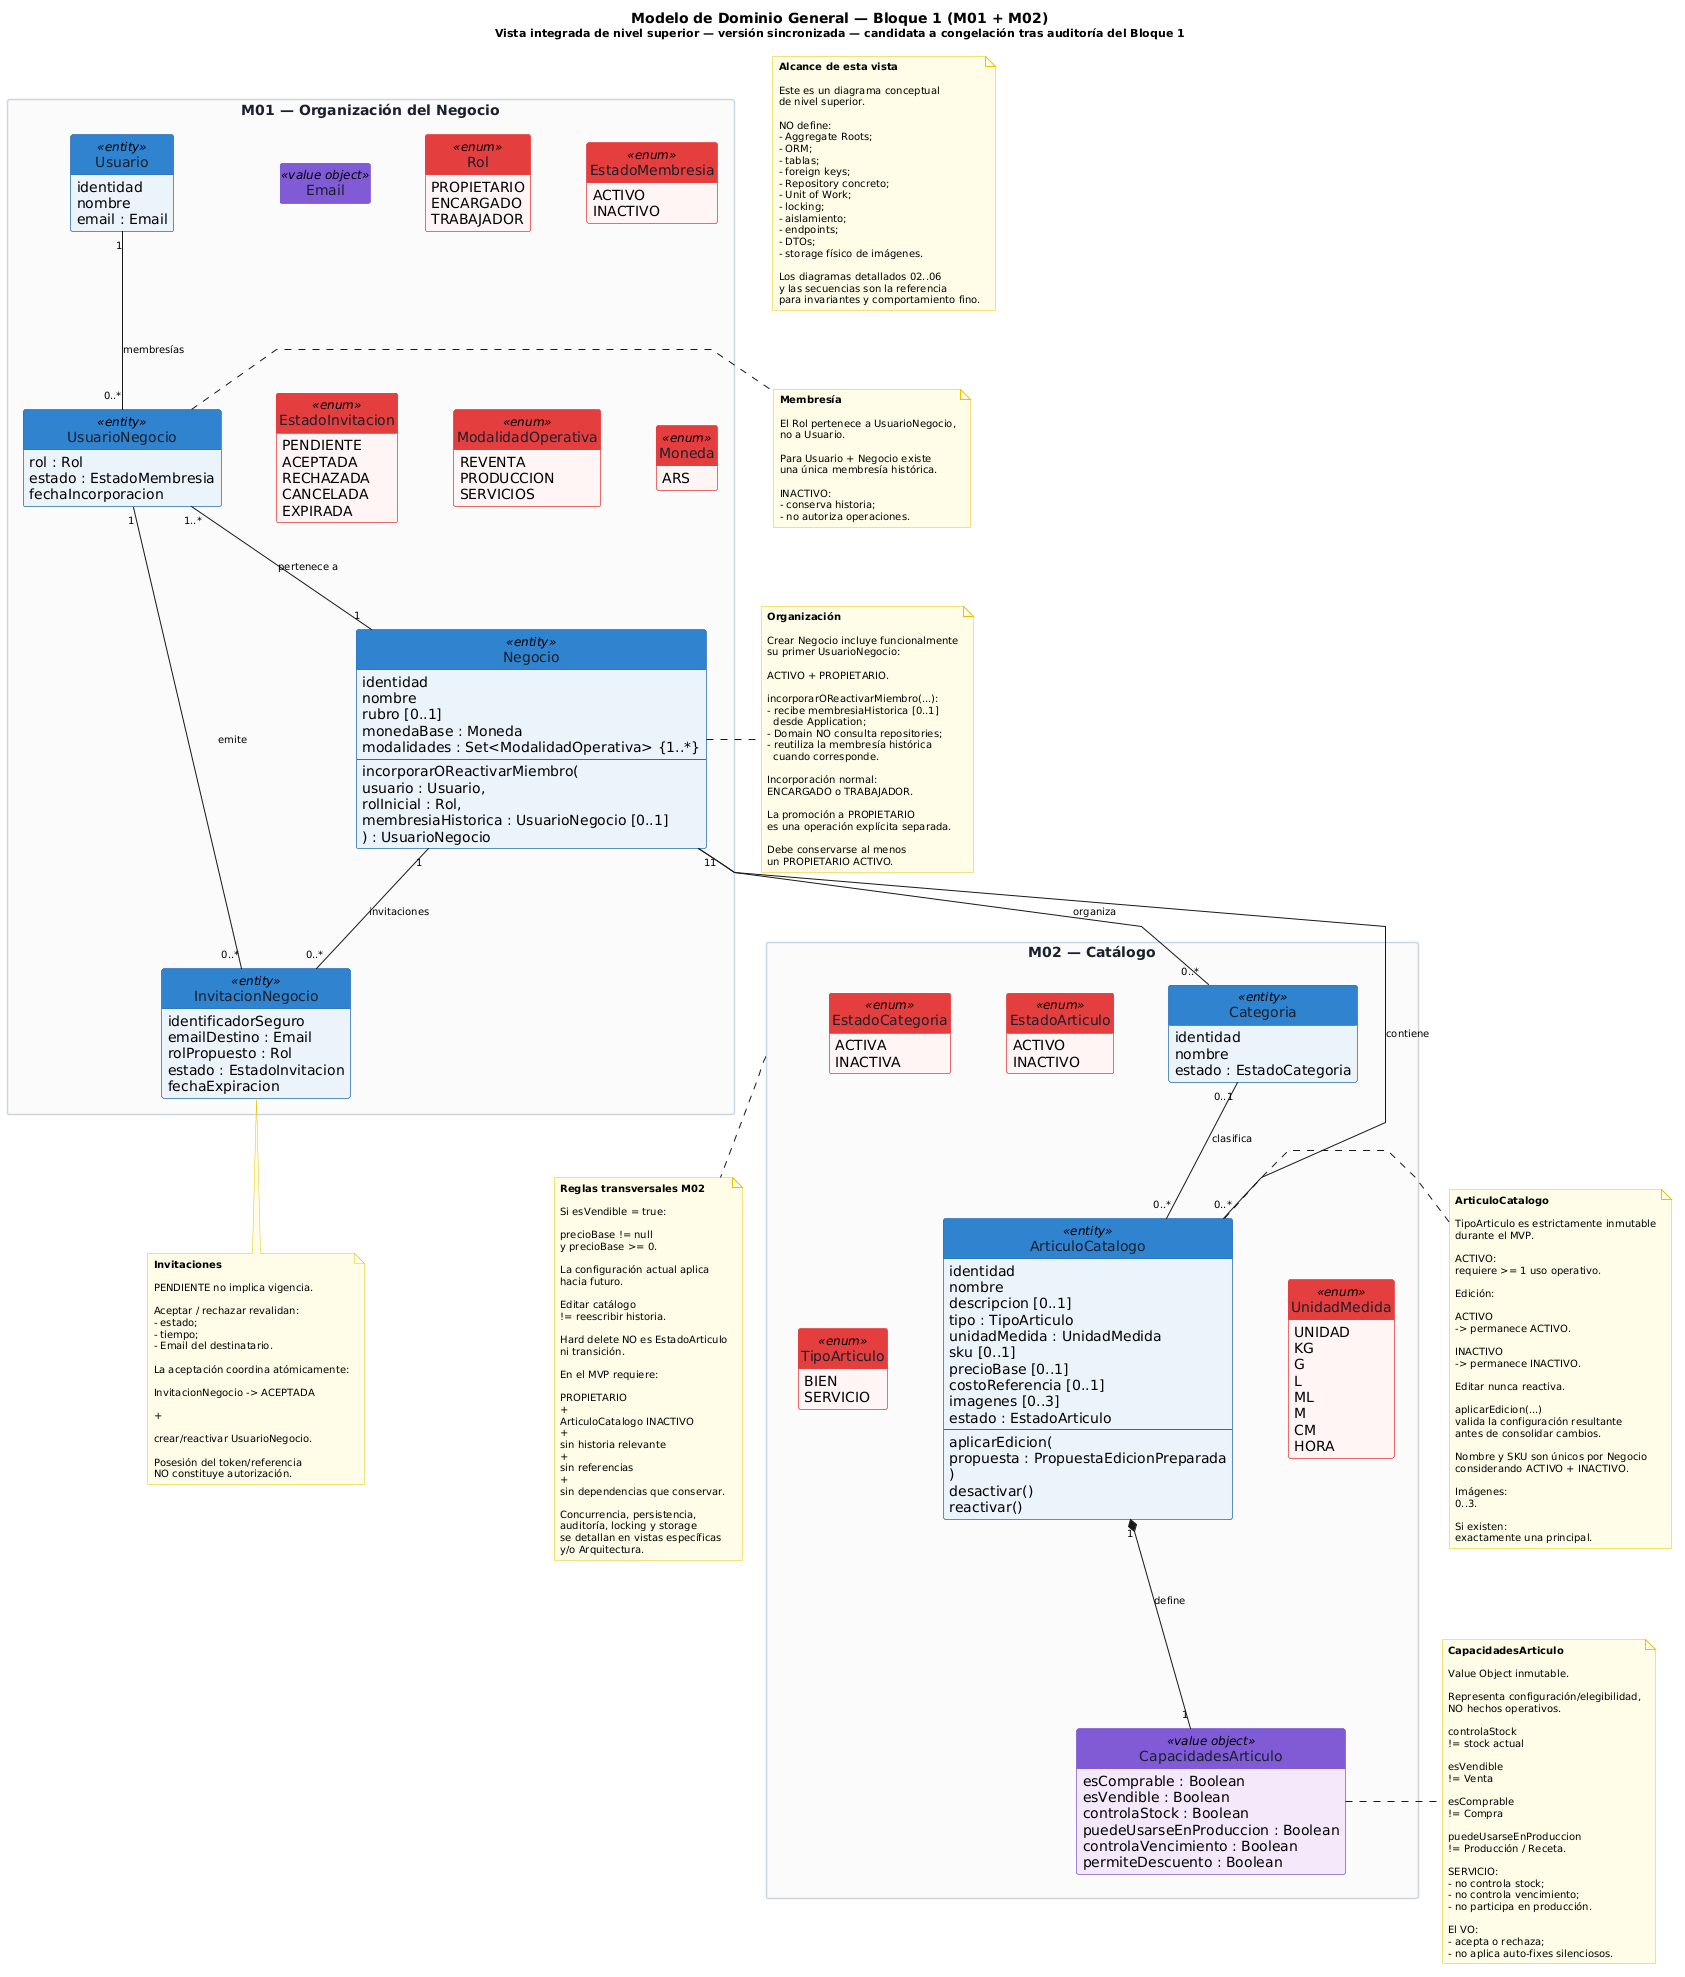

The diagram above was rendered by PlantUML. Its source (embedded in the PNG):
@startuml
title Modelo de Dominio General — Bloque 1 (M01 + M02)\n<size:11>Vista integrada de nivel superior — versión sincronizada — candidata a congelación tras auditoría del Bloque 1</size>

' =============================================================================
' CONFIGURACIÓN VISUAL
' =============================================================================

skinparam classAttributeIconSize 0
skinparam linetype polyline
skinparam packageStyle rectangle
skinparam shadowing false
skinparam nodesep 55
skinparam ranksep 65
skinparam ArrowFontSize 10

skinparam noteFontSize 10
skinparam noteBackgroundColor #FFFDE7
skinparam noteBorderColor #E6C200

hide circle
hide empty members

skinparam class {
    BackgroundColor<<entity>> #EBF3FA
    BorderColor<<entity>> #2B6CB0
    HeaderBackgroundColor<<entity>> #3182CE
    FontColor<<entity>> #1A202C

    BackgroundColor<<value object>> #F3E8FA
    BorderColor<<value object>> #805AD5
    HeaderBackgroundColor<<value object>> #805AD5
    FontColor<<value object>> #1A202C

    BackgroundColor<<enum>> #FFF5F5
    BorderColor<<enum>> #E53E3E
    HeaderBackgroundColor<<enum>> #E53E3E
    FontColor<<enum>> #1A202C
}

skinparam package {
    BorderColor #CBD5E0
    BackgroundColor #FAFAFA
    FontColor #1A202C
    FontStyle bold
}


' =============================================================================
' M01 — ORGANIZACIÓN DEL NEGOCIO
' =============================================================================

package "M01 — Organización del Negocio" as M01 {

    class Usuario <<entity>> {
        identidad
        nombre
        email : Email
    }


    class UsuarioNegocio <<entity>> {
        rol : Rol
        estado : EstadoMembresia
        fechaIncorporacion
    }


    class Negocio <<entity>> {
        identidad
        nombre
        rubro [0..1]
        monedaBase : Moneda
        modalidades : Set<ModalidadOperativa> {1..*}
        --
        incorporarOReactivarMiembro(
            usuario : Usuario,
            rolInicial : Rol,
            membresiaHistorica : UsuarioNegocio [0..1]
        ) : UsuarioNegocio
    }


    class InvitacionNegocio <<entity>> {
        identificadorSeguro
        emailDestino : Email
        rolPropuesto : Rol
        estado : EstadoInvitacion
        fechaExpiracion
    }


    class Email <<value object>>


    enum Rol <<enum>> {
        PROPIETARIO
        ENCARGADO
        TRABAJADOR
    }


    enum EstadoMembresia <<enum>> {
        ACTIVO
        INACTIVO
    }


    enum EstadoInvitacion <<enum>> {
        PENDIENTE
        ACEPTADA
        RECHAZADA
        CANCELADA
        EXPIRADA
    }


    enum ModalidadOperativa <<enum>> {
        REVENTA
        PRODUCCION
        SERVICIOS
    }


    enum Moneda <<enum>> {
        ARS
    }
}


' =============================================================================
' M02 — CATÁLOGO
' =============================================================================

package "M02 — Catálogo" as M02 {

    class Categoria <<entity>> {
        identidad
        nombre
        estado : EstadoCategoria
    }


    class ArticuloCatalogo <<entity>> {
        identidad
        nombre
        descripcion [0..1]
        tipo : TipoArticulo
        unidadMedida : UnidadMedida
        sku [0..1]
        precioBase [0..1]
        costoReferencia [0..1]
        imagenes [0..3]
        estado : EstadoArticulo
        --
        aplicarEdicion(
            propuesta : PropuestaEdicionPreparada
        )
        desactivar()
        reactivar()
    }


    class CapacidadesArticulo <<value object>> {
        esComprable : Boolean
        esVendible : Boolean
        controlaStock : Boolean
        puedeUsarseEnProduccion : Boolean
        controlaVencimiento : Boolean
        permiteDescuento : Boolean
    }


    enum EstadoCategoria <<enum>> {
        ACTIVA
        INACTIVA
    }


    enum EstadoArticulo <<enum>> {
        ACTIVO
        INACTIVO
    }


    enum TipoArticulo <<enum>> {
        BIEN
        SERVICIO
    }


    enum UnidadMedida <<enum>> {
        UNIDAD
        KG
        G
        L
        ML
        M
        CM
        HORA
    }
}


' =============================================================================
' RELACIONES PRINCIPALES — M01
'
' Se usan asociaciones neutrales "--".
' No se congela navegabilidad técnica ni colecciones ORM.
' =============================================================================

Usuario "1" -- "0..*" UsuarioNegocio : membresías

UsuarioNegocio "1..*" -- "1" Negocio : pertenece a

Negocio "1" -- "0..*" InvitacionNegocio : invitaciones

UsuarioNegocio "1" -- "0..*" InvitacionNegocio : emite


' =============================================================================
' RELACIONES PRINCIPALES — M01 -> M02
' =============================================================================

Negocio "1" -- "0..*" Categoria : organiza

Negocio "1" -- "0..*" ArticuloCatalogo : contiene


' =============================================================================
' RELACIONES INTERNAS — M02
' =============================================================================

Categoria "0..1" -- "0..*" ArticuloCatalogo : clasifica

ArticuloCatalogo "1" *-- "1" CapacidadesArticulo : define


' =============================================================================
' NOTAS M01
' =============================================================================

note right of UsuarioNegocio
    <b>Membresía</b>

    El Rol pertenece a UsuarioNegocio,
    no a Usuario.

    Para Usuario + Negocio existe
    una única membresía histórica.

    INACTIVO:
    - conserva historia;
    - no autoriza operaciones.
end note


note right of Negocio
    <b>Organización</b>

    Crear Negocio incluye funcionalmente
    su primer UsuarioNegocio:

    ACTIVO + PROPIETARIO.

    incorporarOReactivarMiembro(...):
    - recibe membresiaHistorica [0..1]
      desde Application;
    - Domain NO consulta repositories;
    - reutiliza la membresía histórica
      cuando corresponde.

    Incorporación normal:
    ENCARGADO o TRABAJADOR.

    La promoción a PROPIETARIO
    es una operación explícita separada.

    Debe conservarse al menos
    un PROPIETARIO ACTIVO.
end note


note bottom of InvitacionNegocio
    <b>Invitaciones</b>

    PENDIENTE no implica vigencia.

    Aceptar / rechazar revalidan:
    - estado;
    - tiempo;
    - Email del destinatario.

    La aceptación coordina atómicamente:

    InvitacionNegocio -> ACEPTADA

    +

    crear/reactivar UsuarioNegocio.

    Posesión del token/referencia
    NO constituye autorización.
end note


' =============================================================================
' NOTAS M02
' =============================================================================

note right of ArticuloCatalogo
    <b>ArticuloCatalogo</b>

    TipoArticulo es estrictamente inmutable
    durante el MVP.

    ACTIVO:
    requiere >= 1 uso operativo.

    Edición:

    ACTIVO
    -> permanece ACTIVO.

    INACTIVO
    -> permanece INACTIVO.

    Editar nunca reactiva.

    aplicarEdicion(...)
    valida la configuración resultante
    antes de consolidar cambios.

    Nombre y SKU son únicos por Negocio
    considerando ACTIVO + INACTIVO.

    Imágenes:
    0..3.

    Si existen:
    exactamente una principal.
end note


note right of CapacidadesArticulo
    <b>CapacidadesArticulo</b>

    Value Object inmutable.

    Representa configuración/elegibilidad,
    NO hechos operativos.

    controlaStock
    != stock actual

    esVendible
    != Venta

    esComprable
    != Compra

    puedeUsarseEnProduccion
    != Producción / Receta.

    SERVICIO:
    - no controla stock;
    - no controla vencimiento;
    - no participa en producción.

    El VO:
    - acepta o rechaza;
    - no aplica auto-fixes silenciosos.
end note


note bottom of M02
    <b>Reglas transversales M02</b>

    Si esVendible = true:

    precioBase != null
    y precioBase >= 0.

    La configuración actual aplica
    hacia futuro.

    Editar catálogo
    != reescribir historia.

    Hard delete NO es EstadoArticulo
    ni transición.

    En el MVP requiere:

    PROPIETARIO
    +
    ArticuloCatalogo INACTIVO
    +
    sin historia relevante
    +
    sin referencias
    +
    sin dependencias que conservar.

    Concurrencia, persistencia,
    auditoría, locking y storage
    se detallan en vistas específicas
    y/o Arquitectura.
end note


' =============================================================================
' NOTA DE ALCANCE
' =============================================================================

note as NAlcance
    <b>Alcance de esta vista</b>

    Este es un diagrama conceptual
    de nivel superior.

    NO define:
    - Aggregate Roots;
    - ORM;
    - tablas;
    - foreign keys;
    - Repository concreto;
    - Unit of Work;
    - locking;
    - aislamiento;
    - endpoints;
    - DTOs;
    - storage físico de imágenes.

    Los diagramas detallados 02..06
    y las secuencias son la referencia
    para invariantes y comportamiento fino.
end note
@enduml